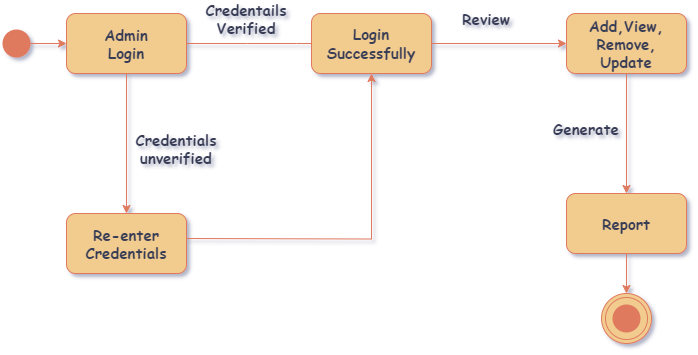

The diagram above was exported from draw.io. Its source (the exported page's mxGraphModel, read from the mxfile embedded in the PNG):
<mxGraphModel dx="1434" dy="772" grid="1" gridSize="10" guides="1" tooltips="1" connect="1" arrows="1" fold="1" page="1" pageScale="1" pageWidth="850" pageHeight="1100" background="none" math="0" shadow="1">
  <root>
    <mxCell id="0" />
    <mxCell id="1" parent="0" />
    <mxCell id="ec62-MoqqaiZ6oGNieG3-9" style="edgeStyle=orthogonalEdgeStyle;rounded=0;orthogonalLoop=1;jettySize=auto;html=1;fontFamily=Comic Sans MS;fontSize=15;exitX=1;exitY=0.5;exitDx=0;exitDy=0;labelBackgroundColor=none;strokeColor=#E07A5F;fontColor=default;entryX=0.5;entryY=1;entryDx=0;entryDy=0;" parent="1" edge="1" target="DALW-KSGtnwQ4HAzi3_s-1">
      <mxGeometry relative="1" as="geometry">
        <mxPoint x="240" y="525" as="sourcePoint" />
        <mxPoint x="430" y="375" as="targetPoint" />
      </mxGeometry>
    </mxCell>
    <mxCell id="ec62-MoqqaiZ6oGNieG3-6" value="" style="endArrow=classic;html=1;rounded=0;entryX=0;entryY=0.5;entryDx=0;entryDy=0;exitX=1;exitY=0.5;exitDx=0;exitDy=0;fontFamily=Comic Sans MS;fontSize=15;labelBackgroundColor=none;strokeColor=#E07A5F;fontColor=default;" parent="1" edge="1">
      <mxGeometry width="50" height="50" relative="1" as="geometry">
        <mxPoint x="240" y="330" as="sourcePoint" />
        <mxPoint x="380" y="330" as="targetPoint" />
        <Array as="points">
          <mxPoint x="300" y="330" />
          <mxPoint x="350" y="330" />
        </Array>
      </mxGeometry>
    </mxCell>
    <mxCell id="ec62-MoqqaiZ6oGNieG3-7" value="" style="endArrow=classic;html=1;rounded=0;entryX=0;entryY=0.5;entryDx=0;entryDy=0;fontFamily=Comic Sans MS;fontSize=15;labelBackgroundColor=none;strokeColor=#E07A5F;fontColor=default;" parent="1" edge="1">
      <mxGeometry width="50" height="50" relative="1" as="geometry">
        <mxPoint x="480" y="330" as="sourcePoint" />
        <mxPoint x="619.9999999999998" y="330" as="targetPoint" />
      </mxGeometry>
    </mxCell>
    <mxCell id="ec62-MoqqaiZ6oGNieG3-16" value="&lt;b style=&quot;font-size: 15px;&quot;&gt;&lt;font style=&quot;font-size: 15px;&quot;&gt;&lt;br style=&quot;font-size: 15px;&quot;&gt;&lt;/font&gt;&lt;/b&gt;" style="text;html=1;strokeColor=none;fillColor=none;align=center;verticalAlign=middle;whiteSpace=wrap;rounded=0;fontFamily=Comic Sans MS;fontSize=15;labelBackgroundColor=none;fontColor=#393C56;" parent="1" vertex="1">
      <mxGeometry x="160" y="550" width="60" height="30" as="geometry" />
    </mxCell>
    <mxCell id="ec62-MoqqaiZ6oGNieG3-18" value="&lt;b style=&quot;font-size: 15px;&quot;&gt;&lt;font style=&quot;font-size: 15px;&quot;&gt;Credentials&lt;br style=&quot;font-size: 15px;&quot;&gt;unverified&lt;br style=&quot;font-size: 15px;&quot;&gt;&lt;/font&gt;&lt;/b&gt;" style="text;html=1;strokeColor=none;fillColor=none;align=center;verticalAlign=middle;whiteSpace=wrap;rounded=0;fontFamily=Comic Sans MS;fontSize=15;labelBackgroundColor=none;fontColor=#393C56;" parent="1" vertex="1">
      <mxGeometry x="200" y="420" width="60" height="30" as="geometry" />
    </mxCell>
    <mxCell id="ec62-MoqqaiZ6oGNieG3-19" value="&lt;span style=&quot;font-size: 15px;&quot;&gt;&lt;b style=&quot;font-size: 15px;&quot;&gt;Generate&lt;/b&gt;&lt;/span&gt;" style="text;html=1;strokeColor=none;fillColor=none;align=center;verticalAlign=middle;whiteSpace=wrap;rounded=0;fontFamily=Comic Sans MS;fontSize=15;labelBackgroundColor=none;fontColor=#393C56;" parent="1" vertex="1">
      <mxGeometry x="610" y="400" width="60" height="30" as="geometry" />
    </mxCell>
    <mxCell id="ec62-MoqqaiZ6oGNieG3-21" value="&lt;span style=&quot;font-size: 15px;&quot;&gt;&lt;b style=&quot;font-size: 15px;&quot;&gt;Credentails Verified&lt;/b&gt;&lt;/span&gt;" style="text;html=1;strokeColor=none;fillColor=none;align=center;verticalAlign=middle;whiteSpace=wrap;rounded=0;fontFamily=Comic Sans MS;fontSize=15;labelBackgroundColor=none;fontColor=#393C56;" parent="1" vertex="1">
      <mxGeometry x="270" y="290" width="60" height="30" as="geometry" />
    </mxCell>
    <mxCell id="ec62-MoqqaiZ6oGNieG3-22" value="&lt;span style=&quot;font-size: 15px;&quot;&gt;&lt;b style=&quot;font-size: 15px;&quot;&gt;Review&lt;/b&gt;&lt;/span&gt;" style="text;html=1;strokeColor=none;fillColor=none;align=center;verticalAlign=middle;whiteSpace=wrap;rounded=0;fontFamily=Comic Sans MS;fontSize=15;labelBackgroundColor=none;fontColor=#393C56;" parent="1" vertex="1">
      <mxGeometry x="510" y="290" width="60" height="30" as="geometry" />
    </mxCell>
    <mxCell id="Pf5KgQM7hOb-aqT7X_Xh-1" value="" style="rounded=1;whiteSpace=wrap;html=1;labelBackgroundColor=none;fillColor=#F2CC8F;strokeColor=#E07A5F;fontColor=#393C56;fontFamily=Comic Sans MS;fontSize=15;" parent="1" vertex="1">
      <mxGeometry x="120" y="300" width="120" height="60" as="geometry" />
    </mxCell>
    <mxCell id="Pf5KgQM7hOb-aqT7X_Xh-2" value="&lt;b style=&quot;border-color: var(--border-color); font-size: 15px;&quot;&gt;&lt;font style=&quot;border-color: var(--border-color); font-size: 15px;&quot;&gt;Admin Login&lt;/font&gt;&lt;/b&gt;" style="text;html=1;strokeColor=none;fillColor=none;align=center;verticalAlign=middle;whiteSpace=wrap;rounded=0;fontFamily=Comic Sans MS;fontSize=15;labelBackgroundColor=none;fontColor=#393C56;" parent="1" vertex="1">
      <mxGeometry x="150" y="315" width="60" height="30" as="geometry" />
    </mxCell>
    <mxCell id="Pf5KgQM7hOb-aqT7X_Xh-3" value="" style="rounded=1;whiteSpace=wrap;html=1;labelBackgroundColor=none;fillColor=#F2CC8F;strokeColor=#E07A5F;fontColor=#393C56;fontFamily=Comic Sans MS;fontSize=15;" parent="1" vertex="1">
      <mxGeometry x="120" y="500" width="120" height="60" as="geometry" />
    </mxCell>
    <mxCell id="Pf5KgQM7hOb-aqT7X_Xh-4" value="&lt;b style=&quot;border-color: var(--border-color); font-size: 15px;&quot;&gt;Re-enter&lt;br style=&quot;border-color: var(--border-color); font-size: 15px;&quot;&gt;Credentials&lt;/b&gt;" style="text;html=1;strokeColor=none;fillColor=none;align=center;verticalAlign=middle;whiteSpace=wrap;rounded=0;labelBackgroundColor=none;fontColor=#393C56;fontFamily=Comic Sans MS;fontSize=15;" parent="1" vertex="1">
      <mxGeometry x="145" y="515" width="70" height="30" as="geometry" />
    </mxCell>
    <mxCell id="Pf5KgQM7hOb-aqT7X_Xh-5" value="" style="endArrow=classic;html=1;rounded=0;exitX=0.5;exitY=1;exitDx=0;exitDy=0;entryX=0.5;entryY=0;entryDx=0;entryDy=0;labelBackgroundColor=none;strokeColor=#E07A5F;fontColor=default;fontFamily=Comic Sans MS;fontSize=15;" parent="1" source="Pf5KgQM7hOb-aqT7X_Xh-1" target="Pf5KgQM7hOb-aqT7X_Xh-3" edge="1">
      <mxGeometry width="50" height="50" relative="1" as="geometry">
        <mxPoint x="350" y="520" as="sourcePoint" />
        <mxPoint x="400" y="470" as="targetPoint" />
      </mxGeometry>
    </mxCell>
    <mxCell id="zWlGa2g1IjVQIDlsQWmV-6" style="edgeStyle=orthogonalEdgeStyle;rounded=0;orthogonalLoop=1;jettySize=auto;html=1;entryX=0.5;entryY=0;entryDx=0;entryDy=0;strokeColor=#E07A5F;fontColor=default;fillColor=#F2CC8F;labelBackgroundColor=none;" parent="1" source="Pf5KgQM7hOb-aqT7X_Xh-6" target="zWlGa2g1IjVQIDlsQWmV-3" edge="1">
      <mxGeometry relative="1" as="geometry" />
    </mxCell>
    <mxCell id="Pf5KgQM7hOb-aqT7X_Xh-6" value="" style="rounded=1;whiteSpace=wrap;html=1;labelBackgroundColor=none;fillColor=#F2CC8F;strokeColor=#E07A5F;fontColor=#393C56;fontFamily=Comic Sans MS;fontSize=15;" parent="1" vertex="1">
      <mxGeometry x="620" y="480" width="120" height="60" as="geometry" />
    </mxCell>
    <mxCell id="Pf5KgQM7hOb-aqT7X_Xh-7" value="&lt;b style=&quot;border-color: var(--border-color); font-size: 15px;&quot;&gt;Report&lt;/b&gt;" style="text;html=1;strokeColor=none;fillColor=none;align=center;verticalAlign=middle;whiteSpace=wrap;rounded=0;labelBackgroundColor=none;fontColor=#393C56;fontFamily=Comic Sans MS;fontSize=15;" parent="1" vertex="1">
      <mxGeometry x="650" y="495" width="60" height="30" as="geometry" />
    </mxCell>
    <mxCell id="Pf5KgQM7hOb-aqT7X_Xh-12" style="edgeStyle=orthogonalEdgeStyle;rounded=0;orthogonalLoop=1;jettySize=auto;html=1;entryX=0.5;entryY=0;entryDx=0;entryDy=0;labelBackgroundColor=none;strokeColor=#E07A5F;fontColor=default;fontFamily=Comic Sans MS;fontSize=15;" parent="1" source="Pf5KgQM7hOb-aqT7X_Xh-9" target="Pf5KgQM7hOb-aqT7X_Xh-6" edge="1">
      <mxGeometry relative="1" as="geometry" />
    </mxCell>
    <mxCell id="Pf5KgQM7hOb-aqT7X_Xh-9" value="" style="rounded=1;whiteSpace=wrap;html=1;labelBackgroundColor=none;fillColor=#F2CC8F;strokeColor=#E07A5F;fontColor=#393C56;fontFamily=Comic Sans MS;fontSize=15;" parent="1" vertex="1">
      <mxGeometry x="620" y="300" width="120" height="60" as="geometry" />
    </mxCell>
    <mxCell id="Pf5KgQM7hOb-aqT7X_Xh-10" value="&lt;b style=&quot;border-color: var(--border-color); font-size: 15px;&quot;&gt;Add,View,&lt;br style=&quot;border-color: var(--border-color); font-size: 15px;&quot;&gt;Remove,&lt;br style=&quot;border-color: var(--border-color); font-size: 15px;&quot;&gt;Update&lt;/b&gt;" style="text;html=1;strokeColor=none;fillColor=none;align=center;verticalAlign=middle;whiteSpace=wrap;rounded=0;labelBackgroundColor=none;fontColor=#393C56;fontFamily=Comic Sans MS;fontSize=15;" parent="1" vertex="1">
      <mxGeometry x="650" y="315" width="60" height="30" as="geometry" />
    </mxCell>
    <mxCell id="zWlGa2g1IjVQIDlsQWmV-2" style="edgeStyle=orthogonalEdgeStyle;rounded=0;orthogonalLoop=1;jettySize=auto;html=1;entryX=0;entryY=0.5;entryDx=0;entryDy=0;labelBackgroundColor=none;strokeColor=#E07A5F;fontColor=default;" parent="1" source="zWlGa2g1IjVQIDlsQWmV-1" target="Pf5KgQM7hOb-aqT7X_Xh-1" edge="1">
      <mxGeometry relative="1" as="geometry" />
    </mxCell>
    <mxCell id="zWlGa2g1IjVQIDlsQWmV-1" value="" style="shape=waypoint;sketch=0;fillStyle=solid;size=6;pointerEvents=1;points=[];fillColor=none;resizable=0;rotatable=0;perimeter=centerPerimeter;snapToPoint=1;strokeWidth=12;labelBackgroundColor=none;strokeColor=#E07A5F;fontColor=#393C56;perimeterSpacing=0;" parent="1" vertex="1">
      <mxGeometry x="60" y="320" width="20" height="20" as="geometry" />
    </mxCell>
    <mxCell id="zWlGa2g1IjVQIDlsQWmV-3" value="" style="ellipse;shape=doubleEllipse;whiteSpace=wrap;html=1;aspect=fixed;strokeColor=#E07A5F;fontColor=#393C56;fillColor=#F2CC8F;labelBackgroundColor=none;" parent="1" vertex="1">
      <mxGeometry x="655" y="580" width="50" height="50" as="geometry" />
    </mxCell>
    <mxCell id="zWlGa2g1IjVQIDlsQWmV-4" value="" style="shape=waypoint;sketch=0;fillStyle=solid;size=6;pointerEvents=1;points=[];fillColor=none;resizable=0;rotatable=0;perimeter=centerPerimeter;snapToPoint=1;strokeWidth=12;labelBackgroundColor=none;strokeColor=#E07A5F;fontColor=#393C56;perimeterSpacing=0;" parent="1" vertex="1">
      <mxGeometry x="670" y="595" width="20" height="20" as="geometry" />
    </mxCell>
    <mxCell id="DALW-KSGtnwQ4HAzi3_s-1" value="" style="rounded=1;whiteSpace=wrap;html=1;labelBackgroundColor=none;fillColor=#F2CC8F;strokeColor=#E07A5F;fontColor=#393C56;" vertex="1" parent="1">
      <mxGeometry x="365" y="300" width="120" height="60" as="geometry" />
    </mxCell>
    <mxCell id="DALW-KSGtnwQ4HAzi3_s-2" value="&lt;b style=&quot;border-color: var(--border-color); color: rgb(57, 60, 86); font-family: &amp;quot;Comic Sans MS&amp;quot;; font-size: 15px;&quot;&gt;Login Successfully&lt;/b&gt;" style="text;html=1;align=center;verticalAlign=middle;whiteSpace=wrap;rounded=0;labelBackgroundColor=none;fontColor=#393C56;" vertex="1" parent="1">
      <mxGeometry x="385" y="315" width="80" height="30" as="geometry" />
    </mxCell>
  </root>
</mxGraphModel>